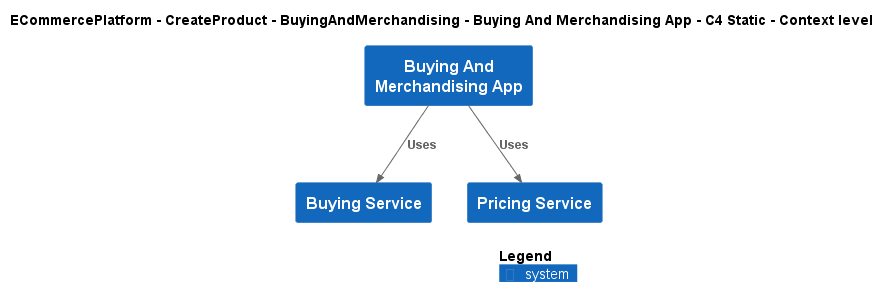

The diagram above was rendered by PlantUML. Its source (embedded in the PNG):
@startuml
!include ..\..\..\..\..\.c4s\C4_Context.puml

AddElementTag("c4interflow:lifecycle:new", $bgColor=green, $fontColor=#ffffff, $borderColor=green, $shadowing="False")
AddElementTag("c4interflow:lifecycle:changed", $bgColor=orange, $fontColor=#ffffff, $borderColor=orange, $shadowing="False")
AddElementTag("c4interflow:lifecycle:removed", $bgColor=red, $fontColor=#ffffff, $borderColor=red, $shadowing="False")

AddRelTag("c4interflow:lifecycle:new", $textColor=green, $lineColor=green)
AddRelTag("c4interflow:lifecycle:changed", $textColor=orange, $lineColor=orange)
AddRelTag("c4interflow:lifecycle:removed", $textColor=red, $lineColor=red)

SHOW_PERSON_PORTRAIT()
LAYOUT_TOP_DOWN()

skinparam linetype polyline

title ECommercePlatform - CreateProduct - BuyingAndMerchandising - Buying And Merchandising App - C4 Static - Context level

System(ECommercePlatform.CreateProduct.BuyingAndMerchandising.SoftwareSystems.BuyingAndMerchandisingApp, "Buying And Merchandising App", "")
System(ECommercePlatform.CreateProduct.BuyingAndMerchandising.SoftwareSystems.BuyingService, "Buying Service", "")
System(ECommercePlatform.CreateProduct.PriceManagement.SoftwareSystems.PricingService, "Pricing Service", "")

Rel(ECommercePlatform.CreateProduct.BuyingAndMerchandising.SoftwareSystems.BuyingAndMerchandisingApp, ECommercePlatform.CreateProduct.BuyingAndMerchandising.SoftwareSystems.BuyingService, "Uses")
Rel(ECommercePlatform.CreateProduct.BuyingAndMerchandising.SoftwareSystems.BuyingAndMerchandisingApp, ECommercePlatform.CreateProduct.PriceManagement.SoftwareSystems.PricingService, "Uses")


SHOW_LEGEND()
@enduml